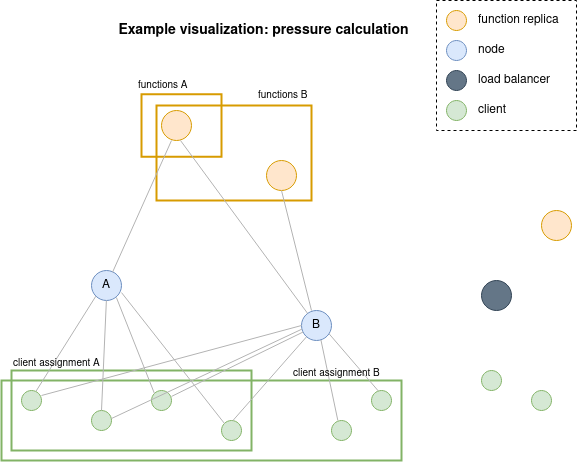

The diagram above was exported from draw.io. Its source (the exported page's mxGraphModel, read from the mxfile embedded in the PNG):
<mxGraphModel dx="981" dy="543" grid="1" gridSize="10" guides="1" tooltips="1" connect="1" arrows="1" fold="1" page="1" pageScale="1" pageWidth="600" pageHeight="500" math="0" shadow="0">
  <root>
    <mxCell id="0" />
    <mxCell id="1" parent="0" />
    <mxCell id="gZLxZyZZCvITlpRUmECZ-33" value="" style="rounded=0;whiteSpace=wrap;html=1;fontSize=10;strokeWidth=2;fillColor=none;align=left;strokeColor=#d79b00;" vertex="1" parent="1">
      <mxGeometry x="170" y="115" width="155" height="95" as="geometry" />
    </mxCell>
    <mxCell id="gZLxZyZZCvITlpRUmECZ-27" value="" style="rounded=0;whiteSpace=wrap;html=1;align=left;fillColor=none;strokeColor=#82b366;strokeWidth=2;" vertex="1" parent="1">
      <mxGeometry x="25" y="380" width="240" height="80" as="geometry" />
    </mxCell>
    <mxCell id="gZLxZyZZCvITlpRUmECZ-28" value="" style="rounded=0;whiteSpace=wrap;html=1;align=left;fillColor=none;strokeColor=#82b366;strokeWidth=2;" vertex="1" parent="1">
      <mxGeometry x="15" y="390" width="400" height="80" as="geometry" />
    </mxCell>
    <mxCell id="gZLxZyZZCvITlpRUmECZ-2" value="A" style="ellipse;whiteSpace=wrap;html=1;aspect=fixed;fillColor=#dae8fc;strokeColor=#6c8ebf;" vertex="1" parent="1">
      <mxGeometry x="105" y="280" width="30" height="30" as="geometry" />
    </mxCell>
    <mxCell id="gZLxZyZZCvITlpRUmECZ-3" value="B" style="ellipse;whiteSpace=wrap;html=1;aspect=fixed;fillColor=#dae8fc;strokeColor=#6c8ebf;" vertex="1" parent="1">
      <mxGeometry x="315" y="320" width="30" height="30" as="geometry" />
    </mxCell>
    <mxCell id="gZLxZyZZCvITlpRUmECZ-4" value="" style="ellipse;whiteSpace=wrap;html=1;aspect=fixed;fillColor=#647687;strokeColor=#314354;fontColor=#ffffff;" vertex="1" parent="1">
      <mxGeometry x="495" y="290" width="30" height="30" as="geometry" />
    </mxCell>
    <mxCell id="gZLxZyZZCvITlpRUmECZ-5" value="" style="ellipse;whiteSpace=wrap;html=1;aspect=fixed;fillColor=#d5e8d4;strokeColor=#82b366;" vertex="1" parent="1">
      <mxGeometry x="35" y="400" width="20" height="20" as="geometry" />
    </mxCell>
    <mxCell id="gZLxZyZZCvITlpRUmECZ-7" value="" style="ellipse;whiteSpace=wrap;html=1;aspect=fixed;fillColor=#d5e8d4;strokeColor=#82b366;" vertex="1" parent="1">
      <mxGeometry x="105" y="420" width="20" height="20" as="geometry" />
    </mxCell>
    <mxCell id="gZLxZyZZCvITlpRUmECZ-8" value="" style="ellipse;whiteSpace=wrap;html=1;aspect=fixed;fillColor=#d5e8d4;strokeColor=#82b366;" vertex="1" parent="1">
      <mxGeometry x="165" y="400" width="20" height="20" as="geometry" />
    </mxCell>
    <mxCell id="gZLxZyZZCvITlpRUmECZ-9" value="" style="ellipse;whiteSpace=wrap;html=1;aspect=fixed;fillColor=#d5e8d4;strokeColor=#82b366;" vertex="1" parent="1">
      <mxGeometry x="235" y="430" width="20" height="20" as="geometry" />
    </mxCell>
    <mxCell id="gZLxZyZZCvITlpRUmECZ-10" value="" style="ellipse;whiteSpace=wrap;html=1;aspect=fixed;fillColor=#d5e8d4;strokeColor=#82b366;" vertex="1" parent="1">
      <mxGeometry x="345" y="430" width="20" height="20" as="geometry" />
    </mxCell>
    <mxCell id="gZLxZyZZCvITlpRUmECZ-11" value="" style="ellipse;whiteSpace=wrap;html=1;aspect=fixed;fillColor=#d5e8d4;strokeColor=#82b366;" vertex="1" parent="1">
      <mxGeometry x="385" y="400" width="20" height="20" as="geometry" />
    </mxCell>
    <mxCell id="gZLxZyZZCvITlpRUmECZ-12" value="" style="ellipse;whiteSpace=wrap;html=1;aspect=fixed;fillColor=#d5e8d4;strokeColor=#82b366;" vertex="1" parent="1">
      <mxGeometry x="545" y="400" width="20" height="20" as="geometry" />
    </mxCell>
    <mxCell id="gZLxZyZZCvITlpRUmECZ-13" value="" style="ellipse;whiteSpace=wrap;html=1;aspect=fixed;fillColor=#d5e8d4;strokeColor=#82b366;" vertex="1" parent="1">
      <mxGeometry x="495" y="380" width="20" height="20" as="geometry" />
    </mxCell>
    <mxCell id="gZLxZyZZCvITlpRUmECZ-14" value="" style="ellipse;whiteSpace=wrap;html=1;aspect=fixed;fillColor=#ffe6cc;strokeColor=#d79b00;" vertex="1" parent="1">
      <mxGeometry x="280" y="170" width="30" height="30" as="geometry" />
    </mxCell>
    <mxCell id="gZLxZyZZCvITlpRUmECZ-15" value="" style="ellipse;whiteSpace=wrap;html=1;aspect=fixed;fillColor=#ffe6cc;strokeColor=#d79b00;" vertex="1" parent="1">
      <mxGeometry x="175" y="120" width="30" height="30" as="geometry" />
    </mxCell>
    <mxCell id="gZLxZyZZCvITlpRUmECZ-17" value="" style="ellipse;whiteSpace=wrap;html=1;aspect=fixed;fillColor=#ffe6cc;strokeColor=#d79b00;" vertex="1" parent="1">
      <mxGeometry x="460" y="20" width="20" height="20" as="geometry" />
    </mxCell>
    <mxCell id="gZLxZyZZCvITlpRUmECZ-18" value="" style="ellipse;whiteSpace=wrap;html=1;aspect=fixed;fillColor=#647687;strokeColor=#314354;fontColor=#ffffff;" vertex="1" parent="1">
      <mxGeometry x="460" y="80" width="20" height="20" as="geometry" />
    </mxCell>
    <mxCell id="gZLxZyZZCvITlpRUmECZ-19" value="" style="ellipse;whiteSpace=wrap;html=1;aspect=fixed;fillColor=#dae8fc;strokeColor=#6c8ebf;" vertex="1" parent="1">
      <mxGeometry x="460" y="50" width="20" height="20" as="geometry" />
    </mxCell>
    <mxCell id="gZLxZyZZCvITlpRUmECZ-20" value="" style="ellipse;whiteSpace=wrap;html=1;aspect=fixed;fillColor=#d5e8d4;strokeColor=#82b366;" vertex="1" parent="1">
      <mxGeometry x="460" y="110" width="20" height="20" as="geometry" />
    </mxCell>
    <mxCell id="gZLxZyZZCvITlpRUmECZ-22" value="function replica" style="text;html=1;strokeColor=none;fillColor=none;align=left;verticalAlign=middle;whiteSpace=wrap;rounded=0;" vertex="1" parent="1">
      <mxGeometry x="490" y="15" width="100" height="30" as="geometry" />
    </mxCell>
    <mxCell id="gZLxZyZZCvITlpRUmECZ-23" value="node" style="text;html=1;strokeColor=none;fillColor=none;align=left;verticalAlign=middle;whiteSpace=wrap;rounded=0;" vertex="1" parent="1">
      <mxGeometry x="490" y="45" width="100" height="30" as="geometry" />
    </mxCell>
    <mxCell id="gZLxZyZZCvITlpRUmECZ-24" value="load balancer" style="text;html=1;strokeColor=none;fillColor=none;align=left;verticalAlign=middle;whiteSpace=wrap;rounded=0;" vertex="1" parent="1">
      <mxGeometry x="490" y="75" width="100" height="30" as="geometry" />
    </mxCell>
    <mxCell id="gZLxZyZZCvITlpRUmECZ-25" value="client" style="text;html=1;strokeColor=none;fillColor=none;align=left;verticalAlign=middle;whiteSpace=wrap;rounded=0;" vertex="1" parent="1">
      <mxGeometry x="490" y="105" width="100" height="30" as="geometry" />
    </mxCell>
    <mxCell id="gZLxZyZZCvITlpRUmECZ-31" value="" style="rounded=0;whiteSpace=wrap;html=1;fontSize=10;strokeWidth=2;fillColor=none;align=left;strokeColor=#d79b00;" vertex="1" parent="1">
      <mxGeometry x="155" y="103.75" width="80" height="62.5" as="geometry" />
    </mxCell>
    <mxCell id="gZLxZyZZCvITlpRUmECZ-36" value="functions A" style="text;html=1;strokeColor=none;fillColor=none;align=left;verticalAlign=middle;whiteSpace=wrap;rounded=0;fontSize=10;" vertex="1" parent="1">
      <mxGeometry x="150" y="80" width="120" height="30" as="geometry" />
    </mxCell>
    <mxCell id="gZLxZyZZCvITlpRUmECZ-37" value="functions B" style="text;html=1;strokeColor=none;fillColor=none;align=left;verticalAlign=middle;whiteSpace=wrap;rounded=0;fontSize=10;" vertex="1" parent="1">
      <mxGeometry x="270" y="90" width="120" height="30" as="geometry" />
    </mxCell>
    <mxCell id="gZLxZyZZCvITlpRUmECZ-38" value="" style="endArrow=none;html=1;rounded=0;fontSize=10;strokeColor=#B3B3B3;exitX=0.7;exitY=0.06;exitDx=0;exitDy=0;exitPerimeter=0;" edge="1" parent="1" source="gZLxZyZZCvITlpRUmECZ-2">
      <mxGeometry width="50" height="50" relative="1" as="geometry">
        <mxPoint x="135" y="200" as="sourcePoint" />
        <mxPoint x="185" y="150" as="targetPoint" />
      </mxGeometry>
    </mxCell>
    <mxCell id="gZLxZyZZCvITlpRUmECZ-40" value="" style="endArrow=none;html=1;rounded=0;fontSize=10;strokeColor=#B3B3B3;exitX=0.333;exitY=0;exitDx=0;exitDy=0;exitPerimeter=0;" edge="1" parent="1" source="gZLxZyZZCvITlpRUmECZ-3">
      <mxGeometry width="50" height="50" relative="1" as="geometry">
        <mxPoint x="230" y="330.0000000000001" as="sourcePoint" />
        <mxPoint x="295" y="200" as="targetPoint" />
      </mxGeometry>
    </mxCell>
    <mxCell id="gZLxZyZZCvITlpRUmECZ-41" value="" style="endArrow=none;html=1;rounded=0;fontSize=10;strokeColor=#B3B3B3;" edge="1" parent="1" source="gZLxZyZZCvITlpRUmECZ-3">
      <mxGeometry width="50" height="50" relative="1" as="geometry">
        <mxPoint x="135" y="281.79999999999995" as="sourcePoint" />
        <mxPoint x="194" y="150" as="targetPoint" />
      </mxGeometry>
    </mxCell>
    <mxCell id="gZLxZyZZCvITlpRUmECZ-42" value="" style="endArrow=none;html=1;rounded=0;fontSize=10;strokeColor=#B3B3B3;exitX=0.73;exitY=0.03;exitDx=0;exitDy=0;exitPerimeter=0;entryX=0;entryY=1;entryDx=0;entryDy=0;" edge="1" parent="1" source="gZLxZyZZCvITlpRUmECZ-5" target="gZLxZyZZCvITlpRUmECZ-2">
      <mxGeometry width="50" height="50" relative="1" as="geometry">
        <mxPoint x="145" y="370.9" as="sourcePoint" />
        <mxPoint x="204" y="239.10000000000002" as="targetPoint" />
      </mxGeometry>
    </mxCell>
    <mxCell id="gZLxZyZZCvITlpRUmECZ-43" value="" style="endArrow=none;html=1;rounded=0;fontSize=10;strokeColor=#B3B3B3;exitX=0.5;exitY=0;exitDx=0;exitDy=0;entryX=0;entryY=1;entryDx=0;entryDy=0;" edge="1" parent="1" source="gZLxZyZZCvITlpRUmECZ-7">
      <mxGeometry width="50" height="50" relative="1" as="geometry">
        <mxPoint x="60.10000000000002" y="404.99" as="sourcePoint" />
        <mxPoint x="119.89339828220182" y="309.99660171779817" as="targetPoint" />
      </mxGeometry>
    </mxCell>
    <mxCell id="gZLxZyZZCvITlpRUmECZ-44" value="" style="endArrow=none;html=1;rounded=0;fontSize=10;strokeColor=#B3B3B3;exitX=0;exitY=0;exitDx=0;exitDy=0;entryX=0;entryY=1;entryDx=0;entryDy=0;" edge="1" parent="1" source="gZLxZyZZCvITlpRUmECZ-8">
      <mxGeometry width="50" height="50" relative="1" as="geometry">
        <mxPoint x="125" y="417" as="sourcePoint" />
        <mxPoint x="129.89339828220182" y="306.99660171779817" as="targetPoint" />
      </mxGeometry>
    </mxCell>
    <mxCell id="gZLxZyZZCvITlpRUmECZ-45" value="" style="endArrow=none;html=1;rounded=0;fontSize=10;strokeColor=#B3B3B3;exitX=0;exitY=0;exitDx=0;exitDy=0;entryX=0;entryY=1;entryDx=0;entryDy=0;" edge="1" parent="1" source="gZLxZyZZCvITlpRUmECZ-9">
      <mxGeometry width="50" height="50" relative="1" as="geometry">
        <mxPoint x="173.03893218813448" y="397.99893218813446" as="sourcePoint" />
        <mxPoint x="135.00339828220183" y="302.06660171779816" as="targetPoint" />
      </mxGeometry>
    </mxCell>
    <mxCell id="gZLxZyZZCvITlpRUmECZ-47" value="" style="endArrow=none;html=1;rounded=0;fontSize=10;strokeColor=#B3B3B3;exitX=0.73;exitY=0.03;exitDx=0;exitDy=0;exitPerimeter=0;entryX=0;entryY=0.5;entryDx=0;entryDy=0;" edge="1" parent="1" target="gZLxZyZZCvITlpRUmECZ-3">
      <mxGeometry width="50" height="50" relative="1" as="geometry">
        <mxPoint x="55.00000000000002" y="404.99" as="sourcePoint" />
        <mxPoint x="114.79339828220182" y="309.99660171779817" as="targetPoint" />
      </mxGeometry>
    </mxCell>
    <mxCell id="gZLxZyZZCvITlpRUmECZ-48" value="" style="endArrow=none;html=1;rounded=0;fontSize=10;strokeColor=#B3B3B3;exitX=0.5;exitY=0;exitDx=0;exitDy=0;entryX=0.016;entryY=0.62;entryDx=0;entryDy=0;entryPerimeter=0;" edge="1" parent="1" target="gZLxZyZZCvITlpRUmECZ-3">
      <mxGeometry width="50" height="50" relative="1" as="geometry">
        <mxPoint x="125" y="428" as="sourcePoint" />
        <mxPoint x="129.89339828220182" y="317.99660171779817" as="targetPoint" />
      </mxGeometry>
    </mxCell>
    <mxCell id="gZLxZyZZCvITlpRUmECZ-49" value="" style="endArrow=none;html=1;rounded=0;fontSize=10;strokeColor=#B3B3B3;exitX=0;exitY=0;exitDx=0;exitDy=0;" edge="1" parent="1" target="gZLxZyZZCvITlpRUmECZ-3">
      <mxGeometry width="50" height="50" relative="1" as="geometry">
        <mxPoint x="184.99893218813446" y="405.92893218813447" as="sourcePoint" />
        <mxPoint x="146.9633982822018" y="309.99660171779817" as="targetPoint" />
      </mxGeometry>
    </mxCell>
    <mxCell id="gZLxZyZZCvITlpRUmECZ-50" value="" style="endArrow=none;html=1;rounded=0;fontSize=10;strokeColor=#B3B3B3;exitX=0;exitY=0;exitDx=0;exitDy=0;" edge="1" parent="1" target="gZLxZyZZCvITlpRUmECZ-3">
      <mxGeometry width="50" height="50" relative="1" as="geometry">
        <mxPoint x="246.45893218813447" y="429.99893218813446" as="sourcePoint" />
        <mxPoint x="143.53339828220183" y="299.1366017177982" as="targetPoint" />
      </mxGeometry>
    </mxCell>
    <mxCell id="gZLxZyZZCvITlpRUmECZ-51" value="" style="endArrow=none;html=1;rounded=0;fontSize=10;strokeColor=#B3B3B3;exitX=0;exitY=0;exitDx=0;exitDy=0;entryX=0.647;entryY=0.98;entryDx=0;entryDy=0;entryPerimeter=0;" edge="1" parent="1" target="gZLxZyZZCvITlpRUmECZ-3">
      <mxGeometry width="50" height="50" relative="1" as="geometry">
        <mxPoint x="351.3489321881343" y="429.9989321881344" as="sourcePoint" />
        <mxPoint x="424.99560321051433" y="346.2739040341737" as="targetPoint" />
      </mxGeometry>
    </mxCell>
    <mxCell id="gZLxZyZZCvITlpRUmECZ-52" value="" style="endArrow=none;html=1;rounded=0;fontSize=10;strokeColor=#B3B3B3;exitX=0;exitY=0;exitDx=0;exitDy=0;entryX=0.924;entryY=0.782;entryDx=0;entryDy=0;entryPerimeter=0;" edge="1" parent="1" target="gZLxZyZZCvITlpRUmECZ-3">
      <mxGeometry width="50" height="50" relative="1" as="geometry">
        <mxPoint x="391.9389321881343" y="400.5989321881344" as="sourcePoint" />
        <mxPoint x="375.00000000000006" y="320" as="targetPoint" />
      </mxGeometry>
    </mxCell>
    <mxCell id="gZLxZyZZCvITlpRUmECZ-30" value="client assignment B" style="text;html=1;strokeColor=none;fillColor=none;align=left;verticalAlign=middle;whiteSpace=wrap;rounded=0;fontSize=10;" vertex="1" parent="1">
      <mxGeometry x="305" y="368" width="120" height="30" as="geometry" />
    </mxCell>
    <mxCell id="gZLxZyZZCvITlpRUmECZ-29" value="client assignment A" style="text;html=1;strokeColor=none;fillColor=none;align=left;verticalAlign=middle;whiteSpace=wrap;rounded=0;fontSize=10;" vertex="1" parent="1">
      <mxGeometry x="25" y="358" width="120" height="30" as="geometry" />
    </mxCell>
    <mxCell id="gZLxZyZZCvITlpRUmECZ-53" value="" style="ellipse;whiteSpace=wrap;html=1;aspect=fixed;fillColor=#ffe6cc;strokeColor=#d79b00;" vertex="1" parent="1">
      <mxGeometry x="555" y="220" width="30" height="30" as="geometry" />
    </mxCell>
    <mxCell id="gZLxZyZZCvITlpRUmECZ-54" value="Example visualization: pressure calculation" style="text;html=1;strokeColor=none;fillColor=none;align=center;verticalAlign=middle;whiteSpace=wrap;rounded=0;fontStyle=1;fontSize=14;" vertex="1" parent="1">
      <mxGeometry x="130" y="15" width="295" height="50" as="geometry" />
    </mxCell>
    <mxCell id="gZLxZyZZCvITlpRUmECZ-56" value="" style="rounded=0;whiteSpace=wrap;html=1;fontSize=10;strokeWidth=1;fillColor=none;align=center;dashed=1;" vertex="1" parent="1">
      <mxGeometry x="450" y="10" width="140" height="130" as="geometry" />
    </mxCell>
  </root>
</mxGraphModel>